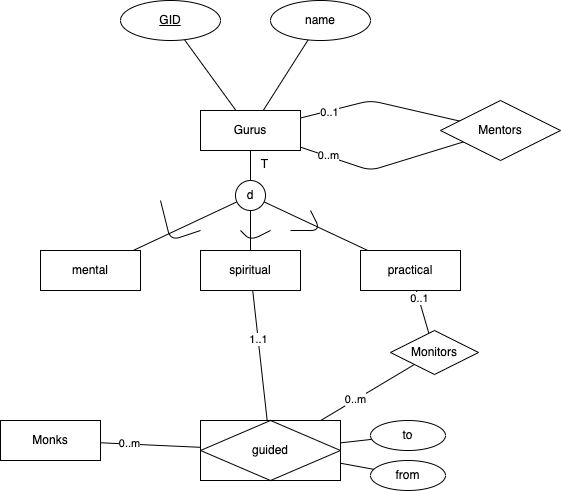

The diagram above was exported from draw.io. Its source (the exported page's mxGraphModel, read from the mxfile embedded in the PNG):
<mxGraphModel dx="1266" dy="314" grid="1" gridSize="10" guides="1" tooltips="1" connect="1" arrows="1" fold="1" page="1" pageScale="1" pageWidth="827" pageHeight="1169" math="0" shadow="0">
  <root>
    <mxCell id="0" />
    <mxCell id="1" parent="0" />
    <mxCell id="11" style="edgeStyle=none;html=1;endArrow=none;endFill=0;" edge="1" parent="1" source="2" target="10">
      <mxGeometry relative="1" as="geometry" />
    </mxCell>
    <mxCell id="20" style="edgeStyle=none;html=1;endArrow=none;endFill=0;" edge="1" parent="1" source="2" target="19">
      <mxGeometry relative="1" as="geometry">
        <Array as="points">
          <mxPoint x="610" y="200" />
        </Array>
      </mxGeometry>
    </mxCell>
    <mxCell id="24" value="0..m" style="edgeLabel;html=1;align=center;verticalAlign=middle;resizable=0;points=[];" vertex="1" connectable="0" parent="20">
      <mxGeometry x="-0.6584" y="1" relative="1" as="geometry">
        <mxPoint as="offset" />
      </mxGeometry>
    </mxCell>
    <mxCell id="21" style="edgeStyle=none;html=1;endArrow=none;endFill=0;" edge="1" parent="1" source="2" target="19">
      <mxGeometry relative="1" as="geometry">
        <Array as="points">
          <mxPoint x="610" y="130" />
        </Array>
      </mxGeometry>
    </mxCell>
    <mxCell id="25" value="0..1" style="edgeLabel;html=1;align=center;verticalAlign=middle;resizable=0;points=[];" vertex="1" connectable="0" parent="21">
      <mxGeometry x="-0.6513" y="-1" relative="1" as="geometry">
        <mxPoint x="1" as="offset" />
      </mxGeometry>
    </mxCell>
    <mxCell id="2" value="Gurus" style="whiteSpace=wrap;html=1;align=center;" vertex="1" parent="1">
      <mxGeometry x="440" y="140" width="100" height="40" as="geometry" />
    </mxCell>
    <mxCell id="6" style="edgeStyle=none;html=1;endArrow=none;endFill=0;" edge="1" parent="1" source="3" target="2">
      <mxGeometry relative="1" as="geometry" />
    </mxCell>
    <mxCell id="3" value="GID" style="ellipse;whiteSpace=wrap;html=1;align=center;fontStyle=4;" vertex="1" parent="1">
      <mxGeometry x="360" y="30" width="100" height="40" as="geometry" />
    </mxCell>
    <mxCell id="5" style="edgeStyle=none;html=1;endArrow=none;endFill=0;" edge="1" parent="1" source="4" target="2">
      <mxGeometry relative="1" as="geometry" />
    </mxCell>
    <mxCell id="4" value="name" style="ellipse;whiteSpace=wrap;html=1;align=center;" vertex="1" parent="1">
      <mxGeometry x="510" y="30" width="100" height="40" as="geometry" />
    </mxCell>
    <mxCell id="7" value="mental" style="whiteSpace=wrap;html=1;align=center;" vertex="1" parent="1">
      <mxGeometry x="280" y="280" width="100" height="40" as="geometry" />
    </mxCell>
    <mxCell id="8" value="spiritual" style="whiteSpace=wrap;html=1;align=center;" vertex="1" parent="1">
      <mxGeometry x="440" y="280" width="100" height="40" as="geometry" />
    </mxCell>
    <mxCell id="9" value="practical" style="whiteSpace=wrap;html=1;align=center;" vertex="1" parent="1">
      <mxGeometry x="600" y="280" width="100" height="40" as="geometry" />
    </mxCell>
    <mxCell id="12" style="edgeStyle=none;html=1;endArrow=none;endFill=0;" edge="1" parent="1" source="10" target="8">
      <mxGeometry relative="1" as="geometry" />
    </mxCell>
    <mxCell id="13" style="edgeStyle=none;html=1;endArrow=none;endFill=0;" edge="1" parent="1" source="10" target="9">
      <mxGeometry relative="1" as="geometry" />
    </mxCell>
    <mxCell id="14" style="edgeStyle=none;html=1;endArrow=none;endFill=0;" edge="1" parent="1" source="10" target="7">
      <mxGeometry relative="1" as="geometry" />
    </mxCell>
    <mxCell id="10" value="d" style="ellipse;whiteSpace=wrap;html=1;aspect=fixed;" vertex="1" parent="1">
      <mxGeometry x="475" y="210" width="30" height="30" as="geometry" />
    </mxCell>
    <mxCell id="15" value="" style="endArrow=none;html=1;" edge="1" parent="1">
      <mxGeometry width="50" height="50" relative="1" as="geometry">
        <mxPoint x="530" y="260" as="sourcePoint" />
        <mxPoint x="550" y="240" as="targetPoint" />
        <Array as="points">
          <mxPoint x="560" y="260" />
        </Array>
      </mxGeometry>
    </mxCell>
    <mxCell id="16" value="" style="endArrow=none;html=1;" edge="1" parent="1">
      <mxGeometry width="50" height="50" relative="1" as="geometry">
        <mxPoint x="510" y="260" as="sourcePoint" />
        <mxPoint x="480" y="260" as="targetPoint" />
        <Array as="points">
          <mxPoint x="490" y="270" />
        </Array>
      </mxGeometry>
    </mxCell>
    <mxCell id="17" value="" style="endArrow=none;html=1;" edge="1" parent="1">
      <mxGeometry width="50" height="50" relative="1" as="geometry">
        <mxPoint x="440" y="260" as="sourcePoint" />
        <mxPoint x="400" y="230" as="targetPoint" />
        <Array as="points">
          <mxPoint x="410" y="270" />
        </Array>
      </mxGeometry>
    </mxCell>
    <mxCell id="18" value="T" style="text;html=1;align=center;verticalAlign=middle;resizable=0;points=[];autosize=1;strokeColor=none;fillColor=none;" vertex="1" parent="1">
      <mxGeometry x="494" y="184" width="20" height="20" as="geometry" />
    </mxCell>
    <mxCell id="19" value="Mentors" style="shape=rhombus;perimeter=rhombusPerimeter;whiteSpace=wrap;html=1;align=center;" vertex="1" parent="1">
      <mxGeometry x="680" y="130" width="120" height="60" as="geometry" />
    </mxCell>
    <mxCell id="26" value="Monks" style="whiteSpace=wrap;html=1;align=center;" vertex="1" parent="1">
      <mxGeometry x="240" y="450" width="100" height="40" as="geometry" />
    </mxCell>
    <mxCell id="32" style="edgeStyle=none;html=1;endArrow=none;endFill=0;" edge="1" parent="1" source="42" target="8">
      <mxGeometry relative="1" as="geometry">
        <mxPoint x="318.18181818181847" y="110.90909090909088" as="sourcePoint" />
      </mxGeometry>
    </mxCell>
    <mxCell id="35" value="1..1" style="edgeLabel;html=1;align=center;verticalAlign=middle;resizable=0;points=[];" vertex="1" connectable="0" parent="32">
      <mxGeometry x="0.2532" relative="1" as="geometry">
        <mxPoint as="offset" />
      </mxGeometry>
    </mxCell>
    <mxCell id="33" style="edgeStyle=none;html=1;endArrow=none;endFill=0;" edge="1" parent="1" source="42" target="26">
      <mxGeometry relative="1" as="geometry">
        <mxPoint x="241.81818181818198" y="110.90909090909088" as="sourcePoint" />
      </mxGeometry>
    </mxCell>
    <mxCell id="34" value="0..m" style="edgeLabel;html=1;align=center;verticalAlign=middle;resizable=0;points=[];" vertex="1" connectable="0" parent="33">
      <mxGeometry x="0.4213" y="-1" relative="1" as="geometry">
        <mxPoint as="offset" />
      </mxGeometry>
    </mxCell>
    <mxCell id="29" style="edgeStyle=none;html=1;endArrow=none;endFill=0;" edge="1" parent="1" source="28" target="42">
      <mxGeometry relative="1" as="geometry">
        <mxPoint x="251.16883116883128" y="84.41558441558442" as="targetPoint" />
      </mxGeometry>
    </mxCell>
    <mxCell id="28" value="to" style="ellipse;whiteSpace=wrap;html=1;align=center;" vertex="1" parent="1">
      <mxGeometry x="610" y="450" width="75" height="30" as="geometry" />
    </mxCell>
    <mxCell id="31" style="edgeStyle=none;html=1;endArrow=none;endFill=0;" edge="1" parent="1" source="30" target="42">
      <mxGeometry relative="1" as="geometry">
        <mxPoint x="234.76923076923072" y="92.61538461538458" as="targetPoint" />
      </mxGeometry>
    </mxCell>
    <mxCell id="30" value="from" style="ellipse;whiteSpace=wrap;html=1;align=center;" vertex="1" parent="1">
      <mxGeometry x="610" y="490" width="75" height="30" as="geometry" />
    </mxCell>
    <mxCell id="37" style="edgeStyle=none;html=1;endArrow=none;endFill=0;" edge="1" parent="1" source="36" target="9">
      <mxGeometry relative="1" as="geometry" />
    </mxCell>
    <mxCell id="39" value="0..1" style="edgeLabel;html=1;align=center;verticalAlign=middle;resizable=0;points=[];" vertex="1" connectable="0" parent="37">
      <mxGeometry x="0.642" y="-1" relative="1" as="geometry">
        <mxPoint as="offset" />
      </mxGeometry>
    </mxCell>
    <mxCell id="38" style="edgeStyle=none;html=1;endArrow=none;endFill=0;" edge="1" parent="1" source="36" target="42">
      <mxGeometry relative="1" as="geometry">
        <mxPoint x="275.63636363636397" y="127.81818181818176" as="targetPoint" />
      </mxGeometry>
    </mxCell>
    <mxCell id="40" value="0..m" style="edgeLabel;html=1;align=center;verticalAlign=middle;resizable=0;points=[];" vertex="1" connectable="0" parent="38">
      <mxGeometry x="0.2525" y="-1" relative="1" as="geometry">
        <mxPoint as="offset" />
      </mxGeometry>
    </mxCell>
    <mxCell id="36" value="Monitors" style="shape=rhombus;perimeter=rhombusPerimeter;whiteSpace=wrap;html=1;align=center;" vertex="1" parent="1">
      <mxGeometry x="630" y="360" width="88" height="44" as="geometry" />
    </mxCell>
    <mxCell id="42" value="guided" style="shape=associativeEntity;whiteSpace=wrap;html=1;align=center;" vertex="1" parent="1">
      <mxGeometry x="440" y="450" width="140" height="60" as="geometry" />
    </mxCell>
  </root>
</mxGraphModel>